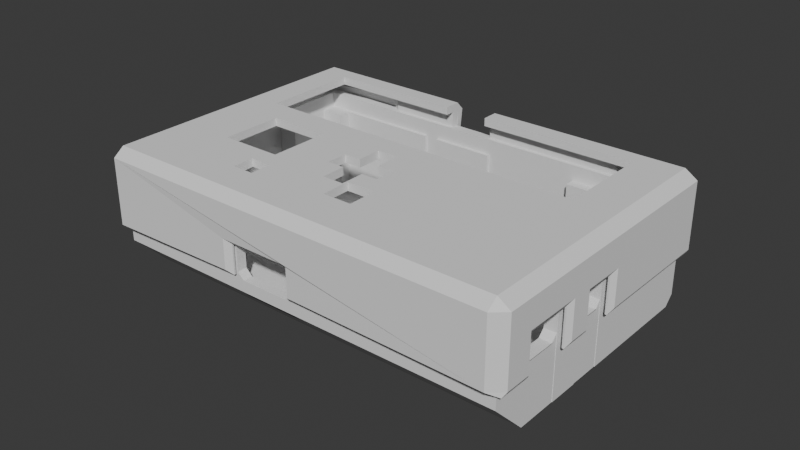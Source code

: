 # Source: top.blend  (saved by Blender 4.0.36; exported with 4.5.12 LTS)
import bpy
from mathutils import Matrix  # noqa: F401  (used for matrix-valued properties, if any)

bpy.ops.wm.read_factory_settings(use_empty=True)
scene = bpy.context.scene
scene.name = 'Scene'

# ---- collections
col_collection = bpy.data.collections.new('Collection'); scene.collection.children.link(col_collection)

# ---- world
world_world = bpy.data.worlds.new('World'); scene.world = world_world
world_world.use_nodes = True; world_world.node_tree.nodes.clear()
_N = world_world.node_tree.nodes; _L = world_world.node_tree.links
n0 = _N.new('ShaderNodeOutputWorld'); n0.name = 'World Output'; n0.location = (300, 300)
n1 = _N.new('ShaderNodeBackground'); n1.name = 'Background'; n1.location = (10, 300)
n1.inputs[0].default_value = (0.05088, 0.05088, 0.05088, 1.0)
_L.new(n1.outputs[0], n0.inputs[0])
n0.is_active_output = True
world_world.color = (0.05088, 0.05088, 0.05088)
world_world.use_sun_shadow = False
world_world.sun_shadow_jitter_overblur = 0.0

# ---- meshes
me_cube_002 = bpy.data.meshes.new('Cube.002')
me_cube_002.from_pydata([(0.06456, 0.04478, 0.02627), (0.06269, 0.01013, 0.01633), (0.06456, -0.04456, 0.02627), (-0.02513, 0.04168, -0.008173), (-0.06973, 0.04478, 0.02627), (-0.06973, -0.04456, 0.02627), (-0.06629, -0.04137, 0.02627), (-0.06629, 0.04168, 0.02627), (0.06055, -0.04137, 0.02627), (0.06055, 0.04168, 0.02627), (0.06456, -0.03456, 0.02627), (0.06055, -0.03456, 0.02627), (0.06055, -0.01898, 0.02627), (0.06456, -0.01898, 0.02627), (0.06456, -0.008714, 0.02627), (0.06456, 0.001754, 0.02627), (-0.0002277, 0.04168, -0.008173), (-0.002806, -0.04137, 0.02627), (-0.002806, -0.04456, 0.02627), (-0.02311, -0.04456, 0.02627), (-0.0205, 0.04168, -0.008173), (-0.02311, -0.04137, 0.02627), (-0.06629, -0.04137, 0.02127), (0.06055, 0.04168, 0.02127), (-0.06629, 0.04168, 0.02127), (-0.0002277, 0.04168, 0.02127), (-0.0205, 0.04168, 0.02127), (0.06055, -0.04137, 0.02127), (-0.0002277, -0.04137, 0.02127), (0.004901, -0.04137, 0.02127), (-0.0002277, -0.04033, 0.02127), (0.004901, -0.04033, 0.02127), (0.05043, -0.04137, 0.02127), (0.06055, -0.04033, 0.02127), (0.05043, -0.04033, 0.02127), (0.04026, -0.04137, 0.02127), (0.017, -0.04137, 0.02127), (0.04026, -0.04033, 0.02127), (0.017, -0.04033, 0.02127), (-0.06629, -0.03722, 0.02127), (-0.05971, -0.04137, 0.02127), (-0.05971, -0.03722, 0.02127), (-0.06629, -0.02576, -0.008173), (-0.06629, -0.02576, 0.02127), (-0.06629, -0.0183, -0.008173), (-0.06629, -0.0183, 0.02127), (-0.0587, -0.02576, -0.008173), (-0.0587, -0.02576, 0.02127), (-0.0587, -0.0183, -0.008173), (-0.0587, -0.0183, 0.02127), (-0.06629, 0.02615, 0.02127), (-0.06629, 0.02615, -0.008173), (-0.06629, 0.01573, 0.02127), (-0.06629, 0.01573, -0.008173), (-0.05971, 0.02615, 0.02127), (-0.05971, 0.02615, -0.008173), (-0.05971, 0.01573, 0.02127), (-0.05971, 0.01573, -0.008173), (-0.0587, 0.04168, 0.02127), (-0.06629, 0.03648, -0.008173), (-0.06629, 0.03648, 0.02127), (-0.0587, 0.03648, 0.02127), (-0.0587, 0.03648, -0.008173), (-0.02513, 0.04168, 0.02127), (-0.02513, 0.04064, -0.008173), (-0.0587, 0.04064, 0.02127), (-0.0587, 0.04064, -0.008173), (-0.02513, 0.04064, 0.02127), (-0.0002277, 0.04064, -0.008173), (-0.0205, 0.04064, -0.008173), (-0.0002277, 0.04064, 0.02127), (-0.0205, 0.04064, 0.02127), (0.0302, 0.04168, -0.008173), (0.0302, 0.04168, 0.02127), (0.06055, 0.03856, -0.008173), (0.06055, 0.03856, 0.02127), (0.0302, 0.03856, -0.008173), (0.0302, 0.03856, 0.02127), (0.06055, 0.03643, -0.008173), (0.06055, 0.03645, 0.02127), (0.06055, 0.03206, 0.02127), (0.06055, 0.03205, -0.008173), (0.05043, 0.03643, -0.008173), (0.05043, 0.03645, 0.02127), (0.05043, 0.03206, 0.02127), (0.05043, 0.03205, -0.008173), (0.06269, 0.001759, 0.02627), (0.06269, 0.01013, 0.02627), (0.06055, 0.01013, 0.02627), (0.06055, 0.001759, 0.01633), (0.06269, 0.001759, 0.01633), (0.06055, 0.01013, 0.01633), (0.06456, -0.01898, 0.02019), (0.06055, -0.01898, 0.02019), (0.06055, -0.03456, 0.02019), (0.06456, -0.03456, 0.02019), (0.06456, -0.008714, 0.01956), (0.06055, -0.008714, 0.01956), (0.06055, 0.001749, 0.02627), (0.06456, 0.001749, 0.01956), (0.06055, 0.001749, 0.01956), (-0.002806, -0.04137, 0.01732), (-0.002806, -0.04456, 0.01732), (-0.0002277, -0.04137, 0.006548), (-0.02311, -0.04456, 0.01733), (-0.02311, -0.04137, 0.01733), (-0.06629, -0.04137, 0.003246), (0.06058, -0.04137, 0.003246), (-0.06629, -0.02903, -0.008173), (0.06058, -0.02903, -0.008173), (-0.06629, -0.02903, 0.003246), (0.06058, -0.02903, 0.003246), (0.06456, -0.04456, 0.002519), (0.06456, -0.03279, -0.009255), (0.06058, -0.04137, -0.0006761), (0.06058, -0.03387, -0.008173), (0.06055, -0.03387, -0.008173), (0.05043, -0.04033, -0.001714), (0.06055, -0.04033, -0.001714), (0.05043, -0.04137, -0.0006761), (0.04026, -0.04137, -0.0006761), (0.017, -0.04033, -0.001714), (0.04026, -0.04033, -0.001714), (0.004901, -0.04137, -0.0006761), (-0.0002277, -0.04033, -0.001714), (0.017, -0.04137, -0.0006761), (0.004901, -0.04033, -0.001714), (-0.001578, -0.04137, -0.0006761), (-0.0002277, -0.04137, -0.0006761), (-0.001578, -0.04137, -0.0006761), (-0.06973, -0.04456, 0.002519), (-0.06973, -0.04445, 0.002404), (-0.06973, -0.03279, -0.009255), (-0.06629, -0.03387, -0.008173), (-0.06629, -0.04137, -0.0006761), (-0.05971, -0.04137, -0.0006761), (-0.06973, -0.03614, -0.005905), (-0.06629, -0.03387, -0.008173), (-0.06629, -0.03722, -0.004828), (-0.05971, -0.03722, -0.004828), (0.06055, -0.0002406, 0.009637), (0.06055, 0.001759, 0.01164), (0.06456, 0.001759, 0.01164), (0.06456, -0.0002406, 0.009637), (0.06055, -0.008714, 0.01164), (0.06055, -0.006714, 0.009637), (0.06456, -0.006714, 0.009637), (0.06456, -0.008714, 0.01164), (0.06055, -0.02098, 0.009568), (0.06055, -0.01898, 0.01157), (0.06456, -0.01898, 0.01157), (0.06456, -0.02098, 0.009568), (0.06456, -0.03255, 0.009568), (0.06456, -0.03455, 0.01157), (0.06055, -0.03455, 0.01157), (0.06055, -0.03255, 0.009568), (-0.004834, -0.04137, 0.006298), (-0.002829, -0.04137, 0.008298), (-0.002479, -0.04137, 0.00433), (-0.002479, -0.04137, 0.00433), (-0.002829, -0.04456, 0.008298), (-0.004834, -0.04456, 0.006298), (-0.02111, -0.04456, 0.006298), (-0.02311, -0.04456, 0.008298), (-0.02311, -0.04137, 0.008298), (-0.02111, -0.04137, 0.006298), (0.06456, 0.04178, -0.009255), (0.06456, 0.04478, -0.006255), (-0.06973, 0.04478, -0.006255), (-0.06973, 0.04178, -0.009255), (0.06456, 0.001768, -0.009255), (0.06456, -0.008729, -0.009255), (0.06456, -0.019, -0.009255), (0.06456, -0.03455, -0.007492), (-0.002828, -0.04137, -0.0006761), (-0.002828, -0.04456, 0.002519), (-0.02312, -0.04456, 0.002519), (-0.02312, -0.04137, -0.0006761), (0.06444, -0.03455, -0.007492), (0.06444, -0.03279, -0.009255), (0.06444, -0.0002406, 0.009637), (0.06444, 0.001759, 0.01164), (0.06444, -0.008714, 0.01164), (0.06444, -0.006714, 0.009637), (0.06444, -0.02098, 0.009568), (0.06444, -0.01898, 0.01157), (0.06444, -0.03455, 0.01157), (0.06444, -0.03255, 0.009568), (0.06444, -0.019, -0.009255), (0.06444, 0.001768, -0.009255), (0.06444, -0.008729, -0.009255), (-0.02312, -0.04137, -0.0006761), (-0.002828, -0.04137, -0.0006761), (-0.02312, -0.04456, 0.002519), (-0.002828, -0.04456, 0.002519), (-0.02312, -0.04124, -0.0005528), (-0.002828, -0.04124, -0.0005528), (-0.02312, -0.04444, 0.002642), (-0.002828, -0.04444, 0.002642)], [(138, 136), (116, 115)], [(15, 0, 9, 88, 87, 86), (8, 2, 10, 11), (12, 98, 100, 97, 144, 145, 140, 141, 89, 91, 88, 9, 23, 75, 74, 78, 79, 80, 81, 116, 118, 33, 27, 8, 11, 94, 154, 155, 148, 149, 93), (9, 0, 4, 5, 19, 21, 6, 7), (44, 45, 49, 48), (89, 141, 142, 15, 86, 90), (145, 146, 143, 140), (155, 152, 151, 148), (5, 4, 168, 169, 132, 136, 131, 130), (29, 28, 17, 8, 27, 32, 119, 120, 35, 36, 125, 123), (26, 20, 69, 71), (10, 2, 112, 173, 153, 95), (169, 166, 170, 171, 172, 113, 132), (17, 18, 2, 8), (58, 24, 60, 61), (69, 20, 3, 64, 66, 62, 59, 51, 55, 57, 53, 44, 48, 46, 42, 137, 116, 81, 85, 82, 78, 74, 76, 72, 16, 68), (6, 21, 105, 164, 165, 156, 159, 127, 135, 40, 22), (165, 162, 161, 156), (32, 27, 33, 34), (29, 123, 126, 31), (31, 126, 124, 30), (28, 29, 31, 30), (35, 120, 122, 37), (37, 122, 121, 38), (36, 35, 37, 38), (45, 43, 47, 49), (40, 135, 139, 41), (39, 22, 40, 41), (47, 46, 48, 49), (43, 42, 46, 47), (60, 24, 7, 6, 22, 39, 138, 137, 42, 43, 45, 44, 53, 52, 50, 51, 59), (51, 50, 54, 55), (56, 57, 55, 54), (50, 52, 56, 54), (52, 53, 57, 56), (3, 63, 67, 64), (60, 59, 62, 61), (66, 65, 61, 62), (63, 3, 20, 26, 25, 16, 72, 73, 23, 9, 7, 24, 58), (65, 66, 64, 67), (63, 58, 65, 67), (71, 69, 68, 70), (25, 26, 71, 70), (16, 25, 70, 68), (73, 72, 76, 77), (77, 76, 74, 75), (23, 73, 77, 75), (79, 78, 82, 83), (83, 82, 85, 84), (81, 80, 84, 85), (80, 79, 83, 84), (105, 104, 163, 164), (86, 87, 1, 90), (91, 1, 87, 88), (90, 1, 91, 89), (102, 101, 157, 160), (12, 93, 94, 11), (11, 10, 95, 94), (98, 15, 99, 100), (96, 97, 100, 99), (14, 96, 99, 15), (14, 15, 98, 12, 13), (13, 12, 11, 10), (93, 92, 95, 94), (92, 13, 10, 95), (28, 103, 101, 17), (18, 17, 101, 102), (21, 19, 18, 17), (105, 21, 17, 101), (104, 105, 101, 102), (19, 104, 102, 18), (106, 107, 111, 110), (110, 111, 109, 108), (108, 109, 115, 133), (106, 110, 108, 133, 134), (111, 107, 114, 115, 109), (124, 128, 103, 28, 30), (139, 138, 39, 41), (117, 119, 32, 34), (121, 125, 36, 38), (134, 177, 174, 114, 107, 106), (118, 117, 34, 33), (130, 131, 134, 177, 176), (134, 133, 115, 114, 174, 177), (134, 131, 136, 132, 113, 115, 133), (140, 143, 142, 141), (92, 93, 149, 150), (144, 147, 146, 145), (97, 96, 147, 144), (148, 151, 150, 149), (152, 155, 154, 153), (94, 95, 153, 154), (156, 157, 158, 159), (156, 161, 160, 157), (103, 128, 129, 158, 157, 101), (162, 165, 164, 163), (19, 5, 130, 176, 163, 104), (166, 169, 168, 167), (4, 0, 167, 168), (142, 170, 166, 167, 0, 15), (143, 146, 183, 180), (150, 172, 171, 147, 96, 14, 13, 92), (173, 113, 179, 178), (175, 174, 114, 115, 113, 173, 112), (160, 175, 112, 2, 18, 102), (174, 175, 194, 192), (163, 176, 175, 160, 161, 162), (182, 190, 189, 181, 180, 183), (186, 178, 179, 188, 185, 184, 187), (147, 171, 190, 182), (146, 147, 182, 183), (172, 150, 185, 188), (150, 151, 184, 185), (142, 143, 180, 181), (113, 172, 188, 179), (153, 173, 178, 186), (151, 152, 187, 184), (170, 142, 181, 189), (152, 153, 186, 187), (171, 170, 189, 190), (194, 193, 197, 198), (177, 174, 192, 191), (175, 176, 193, 194), (176, 177, 191, 193), (197, 195, 196, 198), (192, 194, 198, 196), (191, 192, 196, 195), (193, 191, 195, 197)])
me_cube_002.polygons.foreach_set('material_index', [0, 0, 20128, 0, 20128, 0, 0, 0, 0, 20128, 20128, 0, 0, 0, 20128, 20128, 20128, 0, 20128, 20128, 20128, 20128, 20128, 20128, 20128, 20128, 20128, 20128, 20128, 20128, 20128, 20128, 20128, 20128, 20128, 20128, 20128, 20128, 20128, 20128, 20128, 20128, 20128, 20128, 20128, 20128, 20128, 20128, 20128, 20128, 20128, 0, 20128, 20128, 20128, 0, 20128, 0, 0, 0, 0, 0, 0, 0, 0, 0, 0, 0, 20128, 0, 0, 0, 0, 0, 0, 0, 20128, 20128, 20128, 20128, 0, 20128, 0, 0, 0, 0, 0, 0, 0, 0, 0, 0, 0, 0, 0, 0, 0, 0, 0, 0, 0, 0, 0, 0, 0, 0, 0, 0, 0, 0, 0, 0, 0, 0, 0, 0, 0, 0, 0, 0, 0, 0, 0, 0, 0, 0, 0, 0])
_uv = me_cube_002.uv_layers.new(name='UVMap')
_uv.uv.foreach_set('vector', [0.125, 0.7344, 0.125, 0.75, 0.1283, 0.7441, 0.1283, 0.7327, 0.127, 0.7346, 0.127, 0.7312, 0.1283, 0.5059, 0.125, 0.5, 0.125, 0.625, 0.1283, 0.625, 0.5337, 0.5625, 0.5337, 0.5312, 0.5337, 0.5312, 0.5337, 0.5312, 0.5337, 0.5312, 0.5337, 0.5283, 0.5337, 0.5186, 0.5337, 0.5156, 0.5337, 0.5156, 0.4901, 0.5333, 0.5337, 0.5119, 0.5337, 0.5, 0.4544, 0.5, 0.4544, 0.5, 0.375, 0.5, 0.375, 0.5078, 0.4544, 0.5078, 0.4544, 0.5117, 0.375, 0.5117, 0.375, 0.7287, 0.3924, 0.75, 0.4544, 0.75, 0.4544, 0.75, 0.5337, 0.75, 0.5337, 0.625, 0.5337, 0.625, 0.5337, 0.625, 0.5337, 0.617, 0.5337, 0.5705, 0.5337, 0.5625, 0.5337, 0.5625, 0.1283, 0.7441, 0.125, 0.75, 0.375, 0.75, 0.375, 0.5, 0.3125, 0.5, 0.3109, 0.5059, 0.3717, 0.5059, 0.3717, 0.7441, 0.375, 0.2031, 0.4544, 0.2031, 0.4544, 0.2031, 0.375, 0.2031, 0.1283, 0.7292, 0.1283, 0.7292, 0.125, 0.7344, 0.125, 0.7344, 0.127, 0.7312, 0.127, 0.7312, 0.1283, 0.7172, 0.125, 0.7217, 0.125, 0.7314, 0.1283, 0.7264, 0.1283, 0.6327, 0.125, 0.633, 0.125, 0.6795, 0.1283, 0.6769, 0.375, 0.5, 0.375, 0.75, 0.6039, 0.75, 0.625, 0.7416, 0.625, 0.5329, 0.6014, 0.5236, 0.543, 0.5003, 0.5421, 0.5, 0.4544, 0.8125, 0.4544, 0.875, 0.5337, 0.875, 0.5337, 0.75, 0.4544, 0.75, 0.4544, 0.7812, 0.3952, 0.7812, 0.3952, 0.7969, 0.4544, 0.7969, 0.4544, 0.8047, 0.3952, 0.8047, 0.3952, 0.8125, 0.4544, 0.3125, 0.375, 0.3125, 0.375, 0.3125, 0.4544, 0.3125, 0.375, 0.125, 0.375, 0.25, 0.5421, 0.25, 0.6126, 0.222, 0.375, 0.125, 0.375, 0.125, 0.625, 0.7416, 0.875, 0.7416, 0.875, 0.6296, 0.875, 0.6003, 0.875, 0.5715, 0.875, 0.5329, 0.625, 0.5329, 0.25, 0.5059, 0.25, 0.5, 0.125, 0.5, 0.1283, 0.5059, 0.4544, 0.2812, 0.4544, 0.25, 0.4544, 0.25, 0.4544, 0.2812, 0.1875, 0.5, 0.1875, 0.5, 0.1719, 0.5, 0.1719, 0.5, 0.1562, 0.5, 0.1562, 0.5, 0.125, 0.5, 0.125, 0.5078, 0.125, 0.5078, 0.125, 0.5117, 0.125, 0.5117, 0.125, 0.5469, 0.125, 0.5469, 0.125, 0.5938, 0.125, 0.5938, 0.125, 0.6601, 0.375, 0.7287, 0.375, 0.5117, 0.375, 0.5117, 0.375, 0.5078, 0.375, 0.5078, 0.375, 0.5, 0.3125, 0.5, 0.3125, 0.5, 0.25, 0.5, 0.25, 0.5, 0.5337, 1.0, 0.5337, 0.9375, 0.5337, 0.9375, 0.5337, 0.9375, 0.5219, 0.9313, 0.4257, 0.8812, 0.4086, 0.875, 0.3952, 0.875, 0.3952, 1.0, 0.4544, 1.0, 0.4544, 1.0, 0.3049, 0.5059, 0.3063, 0.5, 0.2562, 0.5, 0.256, 0.5059, 0.4544, 0.7812, 0.4544, 0.75, 0.4544, 0.75, 0.4544, 0.7812, 0.4544, 0.8125, 0.3952, 0.8125, 0.3924, 0.8125, 0.4544, 0.8125, 0.4544, 0.8125, 0.3924, 0.8125, 0.3924, 0.875, 0.4544, 0.875, 0.4544, 0.875, 0.4544, 0.8125, 0.4544, 0.8125, 0.4544, 0.875, 0.4544, 0.7969, 0.3952, 0.7969, 0.3924, 0.7969, 0.4544, 0.7969, 0.4544, 0.7969, 0.3924, 0.7969, 0.3924, 0.8047, 0.4544, 0.8047, 0.4544, 0.8047, 0.4544, 0.7969, 0.4544, 0.7969, 0.4544, 0.8047, 0.4544, 0.2031, 0.4544, 0.1562, 0.4544, 0.1562, 0.4544, 0.2031, 0.4544, 0.0, 0.3952, 0.0, 0.384, 0.0625, 0.4544, 0.0625, 0.4544, 0.0625, 0.4544, 0.0, 0.4544, 0.0, 0.4544, 0.0625, 0.4544, 0.1562, 0.375, 0.1562, 0.375, 0.2031, 0.4544, 0.2031, 0.4544, 0.1562, 0.375, 0.1562, 0.375, 0.1562, 0.4544, 0.1562, 0.4544, 0.25, 0.4544, 0.25, 0.5337, 0.25, 0.5337, 0.0, 0.4544, 0.0, 0.4544, 0.0625, 0.384, 0.0625, 0.375, 0.08988, 0.375, 0.1562, 0.4544, 0.1562, 0.4544, 0.2031, 0.375, 0.2031, 0.375, 0.2383, 0.4544, 0.2383, 0.4544, 0.2422, 0.375, 0.2422, 0.375, 0.25, 0.375, 0.2422, 0.4544, 0.2422, 0.4544, 0.2422, 0.375, 0.2422, 0.4544, 0.2383, 0.375, 0.2383, 0.375, 0.2422, 0.4544, 0.2422, 0.4544, 0.2422, 0.4544, 0.2383, 0.4544, 0.2383, 0.4544, 0.2422, 0.4544, 0.2383, 0.375, 0.2383, 0.375, 0.2383, 0.4544, 0.2383, 0.375, 0.2969, 0.4544, 0.2969, 0.4544, 0.2969, 0.375, 0.2969, 0.4544, 0.25, 0.375, 0.25, 0.375, 0.2812, 0.4544, 0.2812, 0.375, 0.2812, 0.4544, 0.2812, 0.4544, 0.2812, 0.375, 0.2812, 0.4544, 0.2969, 0.375, 0.2969, 0.375, 0.3125, 0.4544, 0.3125, 0.4544, 0.375, 0.375, 0.375, 0.375, 0.4375, 0.4544, 0.4375, 0.4544, 0.5, 0.5337, 0.5, 0.5337, 0.25, 0.4544, 0.25, 0.4544, 0.2812, 0.4544, 0.2812, 0.375, 0.2812, 0.375, 0.2969, 0.4544, 0.2969, 0.4544, 0.2969, 0.4544, 0.2812, 0.4544, 0.2812, 0.4544, 0.2969, 0.4544, 0.3125, 0.375, 0.3125, 0.375, 0.375, 0.4544, 0.375, 0.4544, 0.375, 0.4544, 0.3125, 0.4544, 0.3125, 0.4544, 0.375, 0.375, 0.375, 0.4544, 0.375, 0.4544, 0.375, 0.375, 0.375, 0.4544, 0.4375, 0.375, 0.4375, 0.375, 0.4375, 0.4544, 0.4375, 0.4544, 0.4375, 0.375, 0.4375, 0.375, 0.5, 0.4544, 0.5, 0.4544, 0.5, 0.4544, 0.4375, 0.4544, 0.4375, 0.4544, 0.5, 0.4544, 0.5078, 0.375, 0.5078, 0.375, 0.5078, 0.4544, 0.5078, 0.4544, 0.5078, 0.375, 0.5078, 0.375, 0.5117, 0.4544, 0.5117, 0.375, 0.5117, 0.4544, 0.5117, 0.4544, 0.5117, 0.375, 0.5117, 0.4544, 0.5117, 0.4544, 0.5078, 0.4544, 0.5078, 0.4544, 0.5117, 0.3109, 0.5059, 0.3125, 0.5, 0.3125, 0.5, 0.3109, 0.5059, 0.4069, 0.2145, 0.4069, 0.0, 0.625, 0.0, 0.625, 0.2145, 0.625, 0.9668, 0.625, 1.0, 0.4069, 1.0, 0.4069, 0.9668, 0.875, 0.5355, 0.875, 0.75, 0.8418, 0.75, 0.8418, 0.5355, 0.25, 0.5, 0.25, 0.5059, 0.25, 0.5059, 0.25, 0.5, 0.5337, 0.5625, 0.5337, 0.5625, 0.5337, 0.5625, 0.5337, 0.5625, 0.1283, 0.625, 0.125, 0.625, 0.125, 0.625, 0.1283, 0.625, 0.1283, 0.7143, 0.125, 0.7187, 0.125, 0.7187, 0.1283, 0.7143, 0.125, 0.7187, 0.1283, 0.7143, 0.1283, 0.7143, 0.125, 0.7187, 0.375, 0.03125, 0.375, 0.03125, 0.375, 0.03125, 0.375, 0.03125, 0.125, 0.7187, 0.125, 0.7187, 0.1283, 0.7143, 0.1283, 0.6845, 0.125, 0.6875, 0.125, 0.6875, 0.1283, 0.6845, 0.1283, 0.6845, 0.125, 0.6875, 0.1283, 0.6845, 0.125, 0.6875, 0.125, 0.6875, 0.1283, 0.6845, 0.375, 0.0625, 0.375, 0.0625, 0.375, 0.0625, 0.375, 0.0625, 0.4544, 0.875, 0.4147, 0.875, 0.25, 0.5059, 0.25, 0.5059, 0.25, 0.5, 0.25, 0.5059, 0.25, 0.5059, 0.25, 0.5, 0.3109, 0.5059, 0.3125, 0.5, 0.3125, 0.5, 0.3109, 0.5059, 0.5337, 0.9375, 0.5337, 0.9375, 0.5337, 0.9375, 0.5337, 0.9375, 0.3125, 0.5, 0.3109, 0.5059, 0.3109, 0.5059, 0.3125, 0.5, 0.375, 0.4375, 0.375, 0.4375, 0.375, 0.4375, 0.375, 0.4375, 0.375, 0.25, 0.625, 0.25, 0.625, 0.5, 0.375, 0.5, 0.375, 0.5, 0.625, 0.5, 0.625, 0.75, 0.375, 0.75, 0.375, 0.75, 0.625, 0.75, 0.625, 0.8481, 0.375, 0.8481, 0.125, 0.5, 0.375, 0.5, 0.375, 0.75, 0.2769, 0.75, 0.125, 0.5859, 0.625, 0.5, 0.875, 0.5, 0.875, 0.5859, 0.7231, 0.75, 0.625, 0.75, 0.3924, 0.875, 0.3952, 0.875, 0.4147, 0.875, 0.4544, 0.875, 0.4544, 0.875, 0.384, 0.0625, 0.384, 0.0625, 0.4544, 0.0625, 0.4544, 0.0625, 0.3924, 0.7812, 0.3952, 0.7812, 0.4544, 0.7812, 0.4544, 0.7812, 0.3924, 0.8047, 0.3952, 0.8047, 0.4544, 0.8047, 0.4544, 0.8047, 0.375, 0.1641, 0.4601, 0.1641, 0.5001, 0.1641, 0.625, 0.1641, 0.625, 0.25, 0.375, 0.25, 0.3924, 0.75, 0.3924, 0.7812, 0.4544, 0.7812, 0.4544, 0.75, 0.5995, 0.2773, 0.5977, 0.2773, 0.5497, 0.2821, 0.5497, 0.3426, 0.5995, 0.3426, 0.5497, 0.2821, 0.4328, 0.2821, 0.4328, 0.4599, 0.5497, 0.4599, 0.5497, 0.371, 0.5497, 0.3426, 0.5497, 0.2821, 0.5977, 0.2773, 0.4682, 0.2773, 0.4159, 0.2773, 0.4159, 0.4654, 0.4328, 0.4599, 0.4328, 0.2821, 0.1283, 0.7264, 0.125, 0.7314, 0.125, 0.7344, 0.1283, 0.7292, 0.125, 0.6875, 0.1283, 0.6845, 0.1283, 0.6845, 0.125, 0.6875, 0.1283, 0.7143, 0.125, 0.7187, 0.125, 0.7217, 0.1283, 0.7172, 0.1283, 0.7143, 0.125, 0.7187, 0.125, 0.7187, 0.1283, 0.7143, 0.1283, 0.6769, 0.125, 0.6795, 0.125, 0.6875, 0.1283, 0.6845, 0.125, 0.633, 0.1283, 0.6327, 0.1283, 0.625, 0.125, 0.625, 0.1283, 0.625, 0.125, 0.625, 0.125, 0.625, 0.1283, 0.625, 0.256, 0.5059, 0.25, 0.5059, 0.25, 0.5059, 0.25, 0.5059, 0.256, 0.5059, 0.2562, 0.5, 0.25, 0.5, 0.25, 0.5059, 0.4147, 0.875, 0.3952, 0.875, 0.3102, 0.6838, 0.267, 0.5561, 0.25, 0.5059, 0.25, 0.5059, 0.3063, 0.5, 0.3049, 0.5059, 0.3109, 0.5059, 0.3125, 0.5, 0.375, 0.4375, 0.375, 0.5, 0.5421, 0.5, 0.5421, 0.4132, 0.375, 0.4375, 0.375, 0.4375, 0.875, 0.7416, 0.625, 0.7416, 0.625, 0.75, 0.875, 0.75, 0.375, 0.75, 0.375, 1.0, 0.6039, 1.0, 0.6039, 0.75, 0.375, 0.01562, 0.625, 0.1204, 0.625, 0.008395, 0.6039, 0.0, 0.375, 0.0, 0.375, 0.01562, 0.125, 0.7314, 0.125, 0.7217, 0.125, 0.7217, 0.125, 0.7314, 0.375, 0.0625, 0.625, 0.1785, 0.625, 0.1497, 0.375, 0.03125, 0.375, 0.03125, 0.375, 0.03125, 0.375, 0.0625, 0.375, 0.0625, 0.4434, 0.4654, 0.4159, 0.4654, 0.4159, 0.4654, 0.4434, 0.4654, 0.5995, 0.371, 0.5497, 0.371, 0.5497, 0.4599, 0.4328, 0.4599, 0.4159, 0.4654, 0.4434, 0.4654, 0.5995, 0.4654, 0.375, 0.375, 0.5421, 0.3755, 0.5421, 0.25, 0.375, 0.25, 0.375, 0.375, 0.375, 0.375, 0.5497, 0.371, 0.5995, 0.371, 0.5995, 0.371, 0.5497, 0.371, 0.375, 0.4375, 0.5421, 0.4132, 0.5421, 0.3755, 0.375, 0.375, 0.375, 0.3812, 0.375, 0.4313, 0.375, 0.03125, 0.625, 0.1497, 0.625, 0.1204, 0.375, 0.01562, 0.375, 0.01861, 0.375, 0.02827, 0.375, 0.125, 0.6126, 0.222, 0.625, 0.2171, 0.625, 0.1785, 0.375, 0.0625, 0.375, 0.07053, 0.375, 0.117, 0.375, 0.03125, 0.625, 0.1497, 0.625, 0.1497, 0.375, 0.03125, 0.125, 0.7217, 0.125, 0.7187, 0.125, 0.7187, 0.125, 0.7217, 0.625, 0.1785, 0.375, 0.0625, 0.375, 0.0625, 0.625, 0.1785, 0.125, 0.6875, 0.125, 0.6795, 0.125, 0.6795, 0.125, 0.6875, 0.125, 0.7344, 0.125, 0.7314, 0.125, 0.7314, 0.125, 0.7344, 0.875, 0.5329, 0.875, 0.5715, 0.875, 0.5715, 0.875, 0.5329, 0.375, 0.125, 0.6126, 0.222, 0.6126, 0.222, 0.375, 0.125, 0.125, 0.6795, 0.125, 0.633, 0.125, 0.633, 0.125, 0.6795, 0.625, 0.1204, 0.375, 0.01562, 0.375, 0.01562, 0.625, 0.1204, 0.125, 0.633, 0.125, 0.625, 0.125, 0.625, 0.125, 0.633, 0.875, 0.6003, 0.875, 0.6296, 0.875, 0.6296, 0.875, 0.6003, 0.5421, 0.3755, 0.5421, 0.4132, 0.5421, 0.4132, 0.5421, 0.3755, 0.5497, 0.3426, 0.5497, 0.371, 0.5497, 0.371, 0.5497, 0.3426, 0.5421, 0.3755, 0.5421, 0.4132, 0.5421, 0.4132, 0.5421, 0.3755, 0.5995, 0.3426, 0.5497, 0.3426, 0.5497, 0.3426, 0.5995, 0.3426, 0.5995, 0.3426, 0.5497, 0.3426, 0.5497, 0.371, 0.5995, 0.371, 0.5497, 0.371, 0.5995, 0.371, 0.5995, 0.371, 0.5497, 0.371, 0.5497, 0.3426, 0.5497, 0.371, 0.5497, 0.371, 0.5497, 0.3426, 0.5995, 0.3426, 0.5497, 0.3426, 0.5497, 0.3426, 0.5995, 0.3426])
me_cube_002.update()
me_cube_001 = bpy.data.meshes.new('Cube.001')
me_cube_001.from_pydata([(0.05656, 0.03497, 0.02532), (0.05656, 0.03953, 0.02532), (0.06103, 0.03497, 0.02532), (0.06103, 0.03953, 0.02532), (0.06693, -0.04335, 0.003804), (0.06693, 0.04344, 0.003804), (-0.06595, -0.04335, 0.003804), (-0.06595, 0.04344, 0.003804), (0.06693, 0.001673, 0.003804), (0.06693, -0.008375, 0.003804), (0.06693, -0.01817, 0.003804), (0.06693, -0.03315, 0.003804), (0.06693, -0.008375, 0.01475), (0.06693, 0.001673, 0.01475), (0.06693, -0.03315, 0.0153), (0.06693, -0.01817, 0.0153), (-6.907e-05, -0.04335, 0.003804), (-0.02018, -0.04335, 0.003804), (-6.907e-05, -0.04335, 0.0127), (-0.02018, -0.04335, 0.0127), (-0.0661, -0.04389, 0.003804), (-0.06609, 0.04403, 0.003804), (0.06754, -0.04387, 0.003804), (0.06749, 0.04403, 0.003804), (0.06861, 0.00329, 0.005421), (0.06749, 0.001673, 0.003804), (0.06861, -0.009992, 0.005421), (0.0675, -0.008375, 0.003804), (0.0675, -0.01817, 0.003804), (0.06861, -0.01656, 0.005421), (0.06861, -0.03477, 0.005421), (0.06753, -0.03315, 0.003804), (0.06861, -0.009992, 0.01636), (0.0675, -0.008375, 0.01475), (0.06861, 0.00329, 0.01636), (0.06749, 0.001673, 0.01475), (0.06861, -0.03477, 0.01691), (0.06752, -0.03315, 0.0153), (0.06861, -0.01656, 0.01691), (0.06751, -0.01817, 0.0153), (0.001548, -0.04555, 0.005421), (-6.907e-05, -0.04388, 0.003804), (-0.0218, -0.04555, 0.005421), (-0.02018, -0.04389, 0.003804), (-0.0218, -0.04555, 0.01432), (-0.02018, -0.04389, 0.0127), (0.001548, -0.04555, 0.01432), (-6.907e-05, -0.04389, 0.0127), (-0.06715, -0.04305, 0.02519), (-0.06465, -0.04651, 0.02519), (-0.06465, -0.04305, 0.02769), (-0.06715, 0.04315, 0.02519), (-0.06465, 0.04315, 0.02769), (-0.06465, 0.04661, 0.02519), (0.06861, -0.04305, 0.02519), (0.06465, -0.04305, 0.02769), (0.06465, -0.04651, 0.02519), (0.06465, 0.04661, 0.02519), (0.06465, 0.04315, 0.02769), (0.06861, 0.04315, 0.02519), (-0.06465, -0.04651, 0.005421), (-0.06715, -0.04305, 0.005421), (-0.06625, -0.04406, 0.00397), (-0.06715, 0.04315, 0.005421), (-0.06465, 0.04661, 0.005421), (-0.06624, 0.04419, 0.003956), (0.06861, -0.04305, 0.005421), (0.06465, -0.04651, 0.005421), (0.06771, -0.04405, 0.003982), (0.06465, 0.04661, 0.005421), (0.06861, 0.04315, 0.005421), (0.06766, 0.0442, 0.003975), (-0.06074, -0.03935, 0.02532), (-0.06595, 0.04344, 0.02532), (-0.05613, -0.03935, 0.02532), (0.06693, 0.04344, 0.02532), (0.05656, 0.03497, 0.01623), (0.05656, 0.03953, 0.01623), (0.06103, 0.03497, 0.01623), (0.06103, 0.03953, 0.01623), (-0.06074, -0.03597, 0.02532), (-0.05613, -0.03597, 0.02532), (-0.06595, -0.04335, 0.02532), (0.06693, -0.04335, 0.02532), (-0.06196, -0.02648, 0.02532), (-0.0591, -0.02648, 0.02532), (-0.06074, -0.03935, 0.01622), (-0.05613, -0.03935, 0.01622), (-0.06074, -0.03597, 0.01622), (-0.05613, -0.03597, 0.01622), (-0.0591, -0.03279, 0.02532), (-0.06196, -0.03279, 0.02532), (-0.06595, -0.03581, 0.02532), (-0.06595, -0.02112, 0.02532), (-0.06196, -0.03279, 0.01512), (-0.06196, -0.02648, 0.01512), (-0.0591, -0.03279, 0.01512), (-0.0591, -0.02648, 0.01512), (0.06291, -0.04218, 0.02532), (0.04239, -0.04335, 0.02532), (0.05389, 0.04027, 0.02532), (0.06291, 0.03423, 0.02532), (0.05389, 0.03348, 0.02532), (0.06693, 0.03545, 0.02532), (0.06291, -0.04218, 0.02069), (0.06546, -0.04277, 0.02069), (0.06291, 0.03423, 0.02069), (0.06546, 0.03545, 0.02069), (0.06291, -0.0191, 0.02532), (-0.06308, 0.03647, 0.02532), (-0.06308, -0.01934, 0.02532), (-0.06546, -0.02112, 0.02069), (-0.06546, 0.04287, 0.02069), (-0.06308, -0.01934, 0.02069), (-0.06308, 0.03647, 0.02069), (-0.03744, 0.04344, 0.02532), (-0.03474, 0.04105, 0.02532), (0.04738, 0.04344, 0.02532), (0.04515, 0.04105, 0.02532), (-0.03474, 0.04105, 0.02069), (-0.03744, 0.04287, 0.02069), (0.04738, 0.04287, 0.02069), (0.04515, 0.04105, 0.02069), (0.02645, -0.04335, 0.02532), (0.02492, -0.04054, 0.02532), (-0.04169, -0.04335, 0.02532), (-0.03744, -0.04054, 0.02532), (-0.04169, -0.04277, 0.02069), (0.02645, -0.04277, 0.02069), (-0.03744, -0.04054, 0.02069), (0.02492, -0.04054, 0.02069), (0.001591, 0.04344, 0.01756), (0.001591, 0.04344, 0.02532), (0.001591, 0.04565, 0.02519), (0.001591, 0.04469, 0.01756), (0.001591, 0.04105, 0.02532), (0.001591, 0.04105, 0.02069), (0.001591, 0.04287, 0.02069), (0.001591, 0.04315, 0.02769), (-0.01254, 0.04344, 0.02532), (-0.01254, 0.04315, 0.02769), (-0.01254, 0.04565, 0.02519), (-0.01254, 0.04105, 0.02532), (-0.01254, 0.04105, 0.02069), (-0.01254, 0.04287, 0.02069), (-0.01254, 0.04344, 0.01756), (-0.01254, 0.04469, 0.01756), (0.0518, 0.007362, 0.02769), (0.0518, 0.03805, 0.02769), (0.001591, 0.03805, 0.02769), (-0.0553, 0.007362, 0.02769), (-0.01254, 0.03805, 0.02769), (-0.0553, 0.03805, 0.02769), (0.0518, 0.007362, 0.02532), (-0.0553, 0.007362, 0.02532), (-0.0553, 0.03805, 0.02532), (-0.01254, 0.03805, 0.02532), (0.001591, 0.03805, 0.02532), (0.0518, 0.03805, 0.02532), (-0.02702, -0.001311, 0.02769), (-0.04651, -0.02049, 0.02769), (-0.04651, -0.001311, 0.02769), (-0.02702, -0.02049, 0.02769), (-0.04651, -0.02049, 0.02532), (-0.04651, -0.01931, 0.02532), (-0.02702, -0.01927, 0.02532), (-0.02702, -0.02049, 0.02532), (-0.02702, -0.001311, 0.02532), (-0.04651, -0.001311, 0.02532), (-0.02994, -0.03293, 0.02769), (-0.02994, -0.02622, 0.02769), (-0.02312, -0.02622, 0.02769), (-0.02312, -0.03293, 0.02769), (-0.02994, -0.03293, 0.02532), (-0.02312, -0.03293, 0.02532), (-0.02312, -0.02622, 0.02532), (-0.02994, -0.02622, 0.02532), (0.0006165, -0.03009, 0.02769), (0.0006165, -0.0275, 0.02769), (0.009878, -0.03009, 0.02769), (0.0006165, -0.02097, 0.02769), (0.009878, -0.02097, 0.02769), (0.0006165, -0.03009, 0.02532), (0.0006165, -0.02097, 0.02532), (0.009878, -0.02097, 0.02532), (0.009878, -0.03009, 0.02532), (-0.01222, -0.01474, 0.02769), (-0.01222, -0.008023, 0.02769), (0.005325, -0.008023, 0.02769), (0.005325, -0.01474, 0.02769), (-0.01222, -0.008023, 0.02532), (-0.01222, -0.01474, 0.02532), (0.005325, -0.01474, 0.02532), (0.005325, -0.008023, 0.02532), (5.765e-05, -0.01474, 0.02769), (-0.00677, -0.01474, 0.02769), (-0.00677, -0.02086, 0.02769), (5.765e-05, -0.02096, 0.02769), (5.765e-05, -0.008023, 0.02769), (-0.00677, -0.008023, 0.02769), (-0.00677, -0.0003515, 0.02769), (5.765e-05, -0.0003515, 0.02769), (5.765e-05, -0.02241, 0.02769), (-0.00677, -0.02241, 0.02769), (5.765e-05, -0.02094, 0.02532), (-0.00677, -0.02056, 0.02532), (-0.00677, -0.02241, 0.02532), (5.765e-05, -0.02241, 0.02532), (-0.00677, -0.01923, 0.02532), (5.765e-05, -0.01922, 0.02532), (-0.00677, -0.01474, 0.02532), (5.765e-05, -0.01474, 0.02532), (-0.00677, -0.0003515, 0.02532), (5.765e-05, -0.0003515, 0.02532), (5.765e-05, -0.008023, 0.02532), (-0.00677, -0.008023, 0.02532)], [], [(23, 25, 8, 5, 7, 6, 20, 21), (22, 41, 16, 4), (8, 25, 35, 13), (134, 133, 57, 69, 64, 53, 141, 146), (11, 31, 22, 4), (17, 43, 20, 6), (49, 60, 42, 44, 46, 40, 67, 56), (92, 82, 6, 7, 73, 93), (145, 139, 115, 73, 7, 5, 75, 117, 132, 131), (103, 75, 5, 8, 13, 12, 9, 10, 15, 14, 11, 4, 83), (99, 83, 4, 16, 18, 19, 17, 6, 82, 125, 123), (2, 0, 76, 78), (13, 35, 33, 12), (27, 9, 12, 33), (9, 27, 28, 10), (60, 62, 20, 43, 42), (15, 39, 37, 14), (16, 41, 47, 18), (10, 28, 39, 15), (31, 11, 14, 37), (18, 47, 45, 19), (38, 29, 26, 32, 34, 24, 70, 59, 54, 66, 30, 36), (43, 17, 19, 45), (69, 71, 23, 21, 65, 64), (70, 24, 25, 23, 71), (66, 68, 22, 31, 30), (39, 28, 29, 38), (28, 27, 26, 29), (24, 34, 35, 25), (67, 40, 41, 22, 68), (33, 35, 34, 32), (37, 39, 38, 36), (36, 30, 31, 37), (27, 33, 32, 26), (47, 41, 40, 46), (63, 65, 21, 20, 62, 61), (45, 47, 46, 44), (44, 42, 43, 45), (61, 48, 51, 63), (48, 49, 50), (51, 52, 53), (54, 55, 56), (57, 58, 59), (60, 61, 62), (63, 64, 65), (66, 67, 68), (69, 70, 71), (50, 52, 51, 48), (52, 140, 141, 53), (54, 59, 58, 55), (49, 56, 55, 50), (66, 54, 56, 67), (48, 61, 60, 49), (53, 64, 63, 51), (59, 70, 69, 57), (152, 151, 140, 52, 50, 160, 161, 150), (170, 162, 160, 50, 169), (186, 162, 196, 195), (197, 180, 181, 189, 194), (188, 189, 181, 179, 177, 178, 171, 172, 169, 50, 55, 58, 138, 149, 148, 147, 150, 161, 159, 162, 186, 187, 199, 200, 201, 198), (162, 170, 171, 178, 180, 197, 202, 203, 196), (117, 75, 3, 1, 100, 118), (79, 78, 76, 77), (1, 3, 79, 77), (0, 1, 77, 76), (3, 2, 78, 79), (80, 81, 89, 88), (125, 82, 72, 74, 126), (88, 89, 87, 86), (72, 80, 88, 86), (81, 74, 87, 89), (74, 72, 86, 87), (85, 90, 96, 97), (96, 94, 95, 97), (84, 85, 97, 95), (91, 84, 95, 94), (90, 91, 94, 96), (183, 182, 185, 124, 126, 74, 81, 173, 174, 175, 176, 163, 166, 165, 205, 206, 207, 204), (165, 208, 205), (184, 183, 204, 209, 108, 98, 124, 185), (176, 173, 81, 80, 72, 82, 92, 91, 90, 85, 110, 164, 163), (99, 98, 83), (103, 83, 105, 107), (104, 106, 107, 105), (0, 102, 100, 1), (102, 0, 101), (103, 101, 0, 2, 3, 75), (108, 101, 106, 104, 98), (101, 103, 107, 106), (83, 98, 104, 105), (158, 157, 135, 118, 100, 102, 101, 108, 209, 211, 192, 193, 214, 213, 212, 215, 190, 167, 168, 164, 110, 109, 116, 142, 156, 155, 154, 153), (191, 210, 208, 165), (165, 167, 190, 191), (93, 110, 85, 84, 91, 92), (93, 73, 112, 111), (114, 113, 111, 112), (110, 93, 111, 113), (109, 110, 113, 114), (73, 109, 114, 112), (115, 116, 109, 73), (115, 139, 144, 120), (121, 122, 136, 137), (118, 135, 136, 122), (116, 115, 120, 119), (117, 118, 122, 121), (123, 124, 98, 99), (124, 123, 128, 130), (127, 129, 130, 128), (123, 125, 127, 128), (125, 126, 129, 127), (126, 124, 130, 129), (133, 138, 58, 57), (144, 143, 119, 120), (143, 142, 116, 119), (133, 134, 131, 132, 137, 136, 135, 157, 149, 138), (142, 143, 144, 139, 145, 146, 141, 140, 151, 156), (146, 145, 131, 134), (137, 132, 117, 121), (155, 152, 150, 154), (151, 152, 155, 156), (158, 148, 149, 157), (147, 148, 158, 153), (150, 147, 153, 154), (164, 168, 161, 160, 163), (167, 159, 161, 168), (165, 166, 162, 159, 167), (160, 162, 166, 163), (176, 170, 169, 173), (175, 171, 170, 176), (172, 171, 175, 174), (169, 172, 174, 173), (183, 180, 178, 177, 182), (184, 181, 180, 183), (179, 181, 184, 185), (177, 179, 185, 182), (190, 187, 186, 191), (187, 190, 215, 199), (193, 188, 198, 214), (189, 188, 193, 192), (194, 189, 192, 211), (191, 186, 195, 210), (195, 196, 203, 206, 205, 208, 210), (212, 200, 199, 215), (203, 202, 207, 206), (209, 204, 207, 202, 197, 194, 211), (198, 201, 213, 214), (213, 201, 200, 212)])
me_cube_001.polygons.foreach_set('material_index', [0, 0, 0, 0, 0, 0, 0, 20128, 20128, 20128, 20128, 20128, 0, 0, 0, 0, 0, 0, 0, 0, 0, 0, 0, 0, 0, 0, 0, 0, 0, 0, 0, 0, 0, 0, 0, 0, 0, 0, 0, 0, 0, 0, 0, 0, 0, 0, 0, 0, 0, 0, 0, 0, 0, 0, 0, 0, 0, 0, 0, 0, 0, 20128, 20128, 20128, 20128, 20128, 20128, 20128, 20128, 20128, 20128, 20128, 20128, 20128, 20128, 20128, 20128, 20128, 20128, 20128, 20128, 20128, 20128, 20128, 20128, 20128, 20128, 20128, 20128, 20128, 20128, 20128, 20128, 20128, 20128, 20128, 20128, 20128, 20128, 20128, 20128, 20128, 20128, 20128, 20128, 20128, 20128, 20128, 20128, 20128, 20128, 0, 20128, 20128, 0, 0, 0, 20128, 20128, 20128, 20128, 20128, 20128, 20128, 20128, 20128, 20128, 20128, 20128, 20128, 20128, 20128, 20128, 20128, 20128, 20128, 20128, 20128, 20128, 20128, 20128, 20128, 20128, 20128, 20128, 20128, 20128])
_uv = me_cube_001.uv_layers.new(name='UVMap')
_uv.uv.foreach_set('vector', [0.372, 0.5045, 0.372, 0.6131, 0.3719, 0.6131, 0.3719, 0.5051, 0.1281, 0.5051, 0.1281, 0.7449, 0.1279, 0.7453, 0.1279, 0.5045, 0.3721, 0.7453, 0.2507, 0.7453, 0.2507, 0.7449, 0.3719, 0.7449, 0.3719, 0.6131, 0.372, 0.6131, 0.372, 0.6131, 0.3719, 0.6131, 0.519, 0.3807, 0.5988, 0.3807, 0.5988, 0.4953, 0.3919, 0.4953, 0.3919, 0.2547, 0.5988, 0.2547, 0.5988, 0.3571, 0.519, 0.3571, 0.3719, 0.7169, 0.3721, 0.7169, 0.3721, 0.7453, 0.3719, 0.7449, 0.2128, 0.7449, 0.2129, 0.7453, 0.1279, 0.7453, 0.1281, 0.7449, 0.5986, 0.9953, 0.3916, 0.9953, 0.3857, 0.9141, 0.4634, 0.9147, 0.4632, 0.8717, 0.3857, 0.8714, 0.3917, 0.7546, 0.5987, 0.7546, 0.625, 0.03739, 0.625, 0.0, 0.3787, 0.0, 0.3787, 0.25, 0.625, 0.25, 0.625, 0.0771, 0.5361, 0.3566, 0.625, 0.3566, 0.625, 0.3035, 0.625, 0.25, 0.3787, 0.25, 0.3787, 0.5, 0.625, 0.5, 0.625, 0.4655, 0.625, 0.3808, 0.5361, 0.3808, 0.625, 0.5217, 0.625, 0.5, 0.3787, 0.5, 0.3787, 0.6126, 0.3787, 0.6126, 0.3787, 0.6428, 0.3787, 0.6428, 0.3787, 0.6731, 0.3787, 0.6731, 0.3787, 0.7208, 0.3787, 0.7208, 0.3787, 0.75, 0.625, 0.75, 0.625, 0.7941, 0.625, 0.75, 0.3787, 0.75, 0.3787, 0.8742, 0.3787, 0.8742, 0.3787, 0.9131, 0.3787, 0.9131, 0.3787, 1.0, 0.625, 1.0, 0.625, 0.9546, 0.625, 0.8245, 0.6945, 0.6438, 0.8055, 0.6438, 0.8055, 0.6438, 0.6945, 0.6438, 0.3719, 0.6131, 0.372, 0.6131, 0.372, 0.6421, 0.3719, 0.6421, 0.372, 0.6421, 0.3719, 0.6421, 0.3719, 0.6421, 0.372, 0.6421, 0.3719, 0.6421, 0.372, 0.6421, 0.372, 0.6712, 0.3719, 0.6712, 0.1297, 0.75, 0.1276, 0.7458, 0.1279, 0.7453, 0.2129, 0.7453, 0.2109, 0.75, 0.3719, 0.6712, 0.372, 0.6712, 0.3721, 0.7169, 0.3719, 0.7169, 0.2507, 0.7449, 0.2507, 0.7453, 0.2507, 0.7453, 0.2507, 0.7449, 0.3719, 0.6712, 0.372, 0.6712, 0.372, 0.6712, 0.3719, 0.6712, 0.3721, 0.7169, 0.3719, 0.7169, 0.3719, 0.7169, 0.3721, 0.7169, 0.2507, 0.7449, 0.2507, 0.7453, 0.2129, 0.7453, 0.2128, 0.7449, 0.4819, 0.6687, 0.3854, 0.6667, 0.3854, 0.6463, 0.4766, 0.6491, 0.4832, 0.6122, 0.3857, 0.6093, 0.3915, 0.5066, 0.5986, 0.5069, 0.5957, 0.7429, 0.3904, 0.7427, 0.3858, 0.7212, 0.494, 0.7217, 0.2129, 0.7453, 0.2128, 0.7449, 0.2128, 0.7449, 0.2129, 0.7453, 0.3703, 0.5, 0.3723, 0.504, 0.372, 0.5045, 0.1279, 0.5045, 0.1276, 0.5041, 0.1297, 0.5, 0.3915, 0.5066, 0.3857, 0.6093, 0.372, 0.6131, 0.372, 0.5045, 0.3741, 0.504, 0.3904, 0.7427, 0.3743, 0.7458, 0.3721, 0.7453, 0.3721, 0.7169, 0.3858, 0.7212, 0.372, 0.6712, 0.372, 0.6712, 0.3854, 0.6667, 0.4819, 0.6687, 0.372, 0.6712, 0.372, 0.6421, 0.3854, 0.6463, 0.3854, 0.6667, 0.3857, 0.6093, 0.4832, 0.6122, 0.372, 0.6131, 0.372, 0.6131, 0.3704, 0.75, 0.2536, 0.75, 0.2507, 0.7453, 0.3721, 0.7453, 0.3724, 0.7458, 0.372, 0.6421, 0.372, 0.6131, 0.4832, 0.6122, 0.4766, 0.6491, 0.3721, 0.7169, 0.372, 0.6712, 0.4819, 0.6687, 0.494, 0.7217, 0.494, 0.7217, 0.3858, 0.7212, 0.3721, 0.7169, 0.3721, 0.7169, 0.372, 0.6421, 0.372, 0.6421, 0.4766, 0.6491, 0.3854, 0.6463, 0.2507, 0.7453, 0.2507, 0.7453, 0.2506, 0.75, 0.2506, 0.75, 0.125, 0.507, 0.1276, 0.5041, 0.1279, 0.5045, 0.1279, 0.7453, 0.1276, 0.7458, 0.125, 0.743, 0.375, 0.911, 0.375, 0.8744, 0.4632, 0.8717, 0.4634, 0.9147, 0.214, 0.75, 0.214, 0.75, 0.2129, 0.7453, 0.2129, 0.7453, 0.3919, 0.007, 0.5988, 0.007, 0.5988, 0.243, 0.3919, 0.243, 0.5988, 0.007, 0.5988, 0.0, 0.625, 0.007, 0.875, 0.507, 0.8703, 0.507, 0.8703, 0.5, 0.625, 0.743, 0.6297, 0.743, 0.6297, 0.75, 0.6297, 0.5, 0.6297, 0.507, 0.625, 0.507, 0.3919, 0.0, 0.3919, 0.007, 0.3919, 0.004183, 0.1265, 0.5024, 0.1297, 0.5, 0.1276, 0.5041, 0.3919, 0.75, 0.3917, 0.7546, 0.3918, 0.7526, 0.3817, 0.5023, 0.3915, 0.5066, 0.3741, 0.504, 0.8703, 0.743, 0.8703, 0.507, 0.875, 0.507, 0.875, 0.743, 0.8703, 0.507, 0.7679, 0.507, 0.7679, 0.5, 0.8703, 0.5, 0.5957, 0.7429, 0.5986, 0.5069, 0.6297, 0.507, 0.6297, 0.743, 0.8703, 0.75, 0.6297, 0.75, 0.6297, 0.743, 0.8703, 0.743, 0.3904, 0.7427, 0.5957, 0.7429, 0.5987, 0.7546, 0.3917, 0.7546, 0.5988, 0.007, 0.3919, 0.007, 0.3919, 0.0, 0.5988, 0.0, 0.5988, 0.2547, 0.3919, 0.2547, 0.3919, 0.243, 0.5988, 0.243, 0.5986, 0.5069, 0.3915, 0.5066, 0.3919, 0.4953, 0.5988, 0.4953, 0.8529, 0.5213, 0.7679, 0.5213, 0.7679, 0.507, 0.8703, 0.507, 0.8703, 0.743, 0.8384, 0.6825, 0.8384, 0.6288, 0.8529, 0.6018, 0.8076, 0.6985, 0.8021, 0.6825, 0.8384, 0.6825, 0.8703, 0.743, 0.8076, 0.7173, 0.77, 0.6664, 0.8021, 0.6825, 0.7599, 0.6835, 0.7599, 0.6664, 0.7472, 0.6838, 0.7461, 0.6839, 0.7289, 0.6839, 0.7374, 0.6664, 0.7472, 0.6664, 0.7374, 0.6476, 0.7374, 0.6664, 0.7289, 0.6839, 0.7289, 0.7094, 0.7461, 0.7094, 0.7461, 0.7022, 0.7948, 0.6985, 0.7948, 0.7173, 0.8076, 0.7173, 0.8703, 0.743, 0.6297, 0.743, 0.6297, 0.507, 0.7443, 0.507, 0.7443, 0.5213, 0.6445, 0.5213, 0.6445, 0.6018, 0.8529, 0.6018, 0.8384, 0.6288, 0.8021, 0.6288, 0.8021, 0.6825, 0.77, 0.6664, 0.77, 0.6476, 0.7599, 0.6476, 0.7599, 0.6261, 0.7472, 0.6261, 0.7472, 0.6476, 0.8021, 0.6825, 0.8076, 0.6985, 0.7948, 0.6985, 0.7461, 0.7022, 0.7461, 0.6839, 0.7472, 0.6838, 0.7472, 0.6879, 0.7599, 0.6879, 0.7599, 0.6835, 0.6595, 0.5, 0.625, 0.5, 0.6945, 0.6062, 0.8055, 0.6062, 0.8209, 0.5827, 0.8248, 0.5768, 0.6945, 0.6062, 0.6945, 0.6438, 0.8055, 0.6438, 0.8055, 0.6062, 0.8055, 0.6062, 0.6945, 0.6062, 0.6945, 0.6062, 0.8055, 0.6062, 0.8055, 0.6438, 0.8055, 0.6062, 0.8055, 0.6062, 0.8055, 0.6438, 0.6945, 0.6062, 0.6945, 0.6438, 0.6945, 0.6438, 0.6945, 0.6062, 0.812, 0.6869, 0.688, 0.6859, 0.688, 0.6859, 0.812, 0.6869, 0.8296, 0.75, 0.875, 0.75, 0.812, 0.6957, 0.688, 0.6949, 0.6798, 0.7021, 0.812, 0.6869, 0.688, 0.6859, 0.688, 0.6949, 0.812, 0.6957, 0.812, 0.6957, 0.812, 0.6869, 0.812, 0.6869, 0.812, 0.6957, 0.688, 0.6859, 0.688, 0.6949, 0.688, 0.6949, 0.688, 0.6859, 0.688, 0.6949, 0.812, 0.6957, 0.812, 0.6957, 0.688, 0.6949, 0.6785, 0.6647, 0.6785, 0.6749, 0.6785, 0.6749, 0.6785, 0.6647, 0.6785, 0.6749, 0.8215, 0.6774, 0.8215, 0.667, 0.6785, 0.6647, 0.8215, 0.667, 0.6785, 0.6647, 0.6785, 0.6647, 0.8215, 0.667, 0.8215, 0.6774, 0.8215, 0.667, 0.8215, 0.667, 0.8215, 0.6774, 0.6785, 0.6749, 0.8215, 0.6774, 0.8215, 0.6774, 0.6785, 0.6749, 0.6823, 0.6868, 0.6732, 0.7009, 0.6713, 0.7036, 0.6525, 0.726, 0.6798, 0.7021, 0.688, 0.6949, 0.688, 0.6859, 0.6805, 0.6949, 0.6782, 0.6971, 0.6808, 0.6881, 0.6819, 0.6863, 0.6819, 0.6753, 0.6822, 0.6796, 0.6823, 0.6779, 0.6823, 0.6846, 0.6808, 0.6874, 0.6809, 0.6889, 0.6823, 0.6866, 0.6823, 0.6779, 0.6836, 0.6825, 0.6823, 0.6846, 0.6824, 0.6888, 0.6823, 0.6868, 0.6823, 0.6866, 0.684, 0.6839, 0.6876, 0.6964, 0.6358, 0.7406, 0.6525, 0.726, 0.6713, 0.7036, 0.6819, 0.6863, 0.6805, 0.6949, 0.688, 0.6859, 0.812, 0.6869, 0.812, 0.6957, 0.875, 0.75, 0.875, 0.7126, 0.8215, 0.6774, 0.6785, 0.6749, 0.6785, 0.6647, 0.6802, 0.6708, 0.6812, 0.674, 0.6819, 0.6753, 0.6691, 0.75, 0.6358, 0.7406, 0.625, 0.75, 0.625, 0.5217, 0.625, 0.75, 0.625, 0.75, 0.625, 0.5217, 0.6358, 0.7406, 0.8073, 0.5943, 0.625, 0.5217, 0.625, 0.75, 0.8055, 0.6438, 0.81, 0.592, 0.8209, 0.5827, 0.8055, 0.6062, 0.81, 0.592, 0.8055, 0.6438, 0.8073, 0.5943, 0.625, 0.5217, 0.8073, 0.5943, 0.8055, 0.6438, 0.6945, 0.6438, 0.6945, 0.6062, 0.625, 0.5, 0.6876, 0.6964, 0.8073, 0.5943, 0.8073, 0.5943, 0.6358, 0.7406, 0.6358, 0.7406, 0.8073, 0.5943, 0.625, 0.5217, 0.625, 0.5217, 0.8073, 0.5943, 0.625, 0.75, 0.6358, 0.7406, 0.6358, 0.7406, 0.625, 0.75, 0.8138, 0.5887, 0.8287, 0.5638, 0.8387, 0.5555, 0.8248, 0.5768, 0.8209, 0.5827, 0.81, 0.592, 0.8073, 0.5943, 0.6876, 0.6964, 0.684, 0.6839, 0.6961, 0.6738, 0.6962, 0.675, 0.7141, 0.6601, 0.7143, 0.6586, 0.7351, 0.6412, 0.7357, 0.639, 0.7145, 0.6568, 0.7146, 0.6553, 0.7349, 0.6343, 0.7368, 0.628, 0.6812, 0.674, 0.6802, 0.6708, 0.8606, 0.522, 0.8512, 0.5363, 0.8429, 0.549, 0.8327, 0.5575, 0.8563, 0.5274, 0.7675, 0.6007, 0.7498, 0.642, 0.6958, 0.671, 0.6959, 0.6723, 0.6836, 0.6825, 0.6823, 0.6779, 0.6823, 0.6779, 0.7349, 0.6343, 0.7146, 0.6553, 0.6958, 0.671, 0.875, 0.6729, 0.6802, 0.6708, 0.6785, 0.6647, 0.8215, 0.667, 0.8215, 0.6774, 0.875, 0.7126, 0.625, 0.0771, 0.625, 0.25, 0.625, 0.25, 0.625, 0.0771, 0.8606, 0.522, 0.6802, 0.6708, 0.875, 0.6729, 0.875, 0.5, 0.6802, 0.6708, 0.875, 0.6729, 0.875, 0.6729, 0.6802, 0.6708, 0.8606, 0.522, 0.6802, 0.6708, 0.6802, 0.6708, 0.8606, 0.522, 0.875, 0.5, 0.8606, 0.522, 0.8606, 0.522, 0.875, 0.5, 0.8215, 0.5, 0.8512, 0.5363, 0.8606, 0.522, 0.875, 0.5, 0.625, 0.3035, 0.625, 0.3566, 0.625, 0.3566, 0.625, 0.3035, 0.6595, 0.5, 0.8248, 0.5768, 0.8387, 0.5555, 0.7442, 0.5, 0.8248, 0.5768, 0.8387, 0.5555, 0.8387, 0.5555, 0.8248, 0.5768, 0.8512, 0.5363, 0.8215, 0.5, 0.8215, 0.5, 0.8512, 0.5363, 0.6595, 0.5, 0.8248, 0.5768, 0.8248, 0.5768, 0.6595, 0.5, 0.6995, 0.75, 0.6525, 0.726, 0.6358, 0.7406, 0.6691, 0.75, 0.6525, 0.726, 0.6995, 0.75, 0.6995, 0.75, 0.6525, 0.726, 0.8296, 0.75, 0.6798, 0.7021, 0.6525, 0.726, 0.6995, 0.75, 0.625, 0.8245, 0.625, 0.9546, 0.625, 0.9546, 0.625, 0.8245, 0.8296, 0.75, 0.6798, 0.7021, 0.6798, 0.7021, 0.8296, 0.75, 0.6798, 0.7021, 0.6525, 0.726, 0.6525, 0.726, 0.6798, 0.7021, 0.7443, 0.5, 0.7443, 0.507, 0.6297, 0.507, 0.6297, 0.5, 0.7684, 0.5, 0.8429, 0.549, 0.8512, 0.5363, 0.8215, 0.5, 0.8429, 0.549, 0.8429, 0.549, 0.8512, 0.5363, 0.8512, 0.5363, 0.5355, 0.5218, 0.375, 0.5218, 0.375, 0.5435, 0.5383, 0.5435, 0.4408, 0.5435, 0.4408, 0.5652, 0.5383, 0.5652, 0.5383, 0.6122, 0.5881, 0.6122, 0.5881, 0.5516, 0.5383, 0.1848, 0.4408, 0.1848, 0.4408, 0.2065, 0.5383, 0.2065, 0.375, 0.2065, 0.375, 0.2282, 0.5355, 0.2282, 0.5881, 0.1984, 0.5881, 0.1378, 0.5383, 0.1378, 0.125, 0.5218, 0.125, 0.5435, 0.375, 0.5435, 0.375, 0.5218, 0.625, 0.3808, 0.625, 0.3808, 0.625, 0.4655, 0.625, 0.4655, 0.5554, 0.25, 0.577, 0.25, 0.577, 0.0, 0.5554, 0.0, 0.577, 0.352, 0.577, 0.25, 0.5554, 0.25, 0.5554, 0.352, 0.5554, 0.5, 0.577, 0.5, 0.577, 0.3803, 0.5554, 0.3803, 0.577, 0.75, 0.577, 0.5, 0.5554, 0.5, 0.5554, 0.75, 0.577, 1.0, 0.577, 0.75, 0.5554, 0.75, 0.5554, 1.0, 0.561, 0.01546, 0.561, 0.25, 0.5827, 0.25, 0.5827, 0.0, 0.561, 0.0, 0.561, 0.5, 0.5827, 0.5, 0.5827, 0.25, 0.561, 0.25, 0.561, 0.7341, 0.561, 0.75, 0.5827, 0.75, 0.5827, 0.5, 0.561, 0.5, 0.5827, 1.0, 0.5827, 0.75, 0.561, 0.75, 0.561, 1.0, 0.5709, 0.25, 0.5901, 0.25, 0.5901, 0.0, 0.5709, 0.0, 0.5709, 0.5, 0.5901, 0.5, 0.5901, 0.25, 0.5709, 0.25, 0.5901, 0.75, 0.5901, 0.5, 0.5709, 0.5, 0.5709, 0.75, 0.5901, 1.0, 0.5901, 0.75, 0.5709, 0.75, 0.5709, 1.0, 0.5666, 0.25, 0.5897, 0.25, 0.5897, 0.07082, 0.5897, 0.0, 0.5666, 0.0, 0.5666, 0.5, 0.5897, 0.5, 0.5897, 0.25, 0.5666, 0.25, 0.5897, 0.75, 0.5897, 0.5, 0.5666, 0.5, 0.5666, 0.75, 0.5897, 1.0, 0.5897, 0.75, 0.5666, 0.75, 0.5666, 1.0, 0.5722, 0.25, 0.5943, 0.25, 0.5943, 0.0, 0.5722, 0.0, 0.5943, 0.25, 0.5722, 0.25, 0.5722, 0.3277, 0.5943, 0.3277, 0.5722, 0.5, 0.5943, 0.5, 0.5943, 0.425, 0.5722, 0.425, 0.5943, 0.75, 0.5943, 0.5, 0.5722, 0.5, 0.5722, 0.75, 0.5943, 0.825, 0.5943, 0.75, 0.5722, 0.75, 0.5722, 0.825, 0.5722, 1.0, 0.5943, 1.0, 0.5943, 0.9223, 0.5722, 0.9223, 0.588, 0.08696, 0.588, 0.01764, 0.588, 0.0, 0.5651, 0.0, 0.5651, 0.02104, 0.5651, 0.03608, 0.5651, 0.08696, 0.5651, 0.25, 0.588, 0.25, 0.588, 0.1631, 0.5651, 0.1631, 0.588, 1.0, 0.588, 0.75, 0.5651, 0.75, 0.5651, 1.0, 0.5651, 0.7138, 0.5651, 0.7333, 0.5651, 0.75, 0.588, 0.75, 0.588, 0.7336, 0.588, 0.663, 0.5651, 0.663, 0.588, 0.5869, 0.588, 0.5, 0.5651, 0.5, 0.5651, 0.5869, 0.5651, 0.5, 0.588, 0.5, 0.588, 0.25, 0.5651, 0.25])
me_cube_001.update()

# ---- objects
ob_temp = bpy.data.objects.new('temp', me_cube_002)
ob_top = bpy.data.objects.new('top', me_cube_001)

# ---- transforms, parenting, visibility, modifiers, constraints
ob_temp.location = (0.0, 0.0, 0.0)
ob_top.location = (-0.00258, 0.0, 0.003648)
ob_top.scale = (1.026, 1.043, 1.094)

# ---- collection membership
col_collection.objects.link(ob_temp)
col_collection.objects.link(ob_top)

# ---- scene / render settings (as saved in the file)
scene.frame_start = 1; scene.frame_end = 250; scene.frame_set(0)
scene.render.engine = 'BLENDER_EEVEE_NEXT'
scene.cycles.sampling_pattern = 'TABULATED_SOBOL'
bpy.context.view_layer.update()

# ---- added for rendering (the .blend has no active camera and no usable light): camera, sun
cam_auto = bpy.data.cameras.new('AutoCamera')
cam_auto.lens = 50.0
cam_auto.sensor_width = 36.0
cam_auto.clip_end = 1000.0
ob_auto_camera = bpy.data.objects.new('AutoCamera', cam_auto)
scene.collection.objects.link(ob_auto_camera)
ob_auto_camera.location = (0.183215, -0.222002, 0.160373)
ob_auto_camera.rotation_euler = (1.09748, -7.21219e-08, 0.694738)
scene.camera = ob_auto_camera
light_auto_sun = bpy.data.lights.new('AutoSun', 'SUN')
light_auto_sun.energy = 3.0
light_auto_sun.angle = 0.0523599
ob_auto_sun = bpy.data.objects.new('AutoSun', light_auto_sun)
scene.collection.objects.link(ob_auto_sun)
ob_auto_sun.rotation_euler = (0.872665, 0.174533, 0.523599)
bpy.context.view_layer.update()
